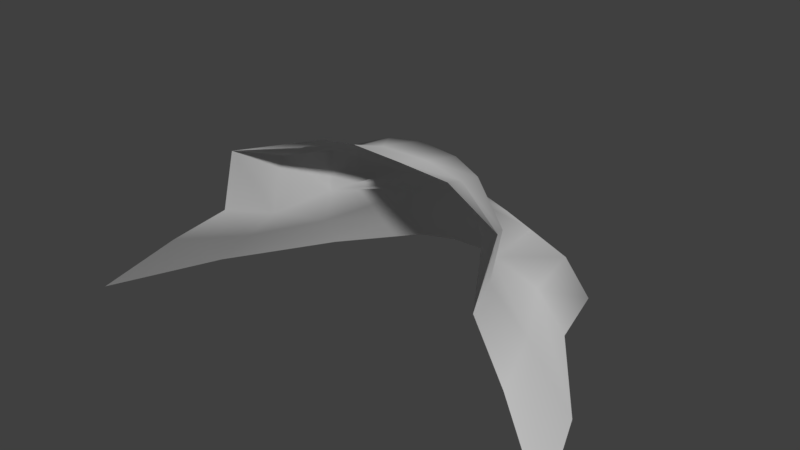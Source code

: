 # Source: rock.blend  (saved by Blender 2.77.0; exported with 4.5.12 LTS)
import bpy
from mathutils import Matrix  # noqa: F401  (used for matrix-valued properties, if any)

bpy.ops.wm.read_factory_settings(use_empty=True)
scene = bpy.context.scene
scene.name = 'Scene'

# ---- collections
col_collection_1 = bpy.data.collections.new('Collection 1'); scene.collection.children.link(col_collection_1)

# ---- world
world_world = bpy.data.worlds.new('World'); scene.world = world_world
world_world.color = (0.05088, 0.05088, 0.05088)
world_world.use_sun_shadow = False
world_world.sun_shadow_jitter_overblur = 0.0
world_world.cycles.sampling_method = 'MANUAL'

# ---- meshes
me_plane = bpy.data.meshes.new('Plane')
me_plane.from_pydata([(1.82, -1.0, 0.0), (-1.668, 0.1722, 1.182), (0.7722, 0.9222, 0.0), (1.237, -0.6482, 0.5235), (-0.8733, -0.1557, 1.648), (0.6482, 0.6482, 0.5235), (1.422, 0.0, 0.0), (0.9997, 0.0, 0.5235), (-0.7588, 0.146, 1.521), (0.5707, 0.2404, 1.185), (0.7996, -0.4218, 0.8595), (0.6373, 0.004658, 0.8595), (0.3846, 0.4311, 0.8128), (0.3731, 0.3809, 1.08), (0.1817, 0.4476, 1.431), (-2.366, 0.0, 0.0), (-2.79, -1.0, 0.0), (-2.005, 0.03178, 0.359), (-2.207, -0.6482, 0.5235), (-1.797, 0.9222, 0.0), (-1.685, 0.6799, 0.359), (-1.362, 0.4311, 0.8595), (-1.657, 0.03644, 0.695), (-1.773, -0.4218, 0.8595), (-0.4528, 0.6718, 1.185), (-0.6933, 0.5714, 1.185), (0.8891, -0.2915, 1.466), (0.6688, -0.1559, 1.309), (0.1932, 0.5714, 1.138), (-0.1084, 0.6909, 1.138), (-0.08987, 1.635, 0.06005), (-0.8925, 1.605, 0.06005), (-1.199, 1.477, 0.06005), (-0.03279, 1.421, 0.5286), (-0.7328, 1.413, 0.3814), (0.5473, 1.231, 0.5286), (0.6583, 1.477, 0.06005), (0.3114, 1.037, 0.7875), (-0.07023, 1.188, 0.7875), (-0.5059, 1.164, 0.8293), (-0.8104, 1.037, 0.8293), (0.1401, 0.9303, 0.9435), (-0.1298, 1.037, 0.9435), (-1.1, 1.26, 0.3814), (-0.438, 1.02, 0.9853), (-0.6533, 0.9303, 0.9853), (-1.784, -0.286, 1.347), (-1.374, 0.4741, 1.221), (-0.5182, 0.146, 1.593), (-0.4643, 0.5479, 1.521), (-0.7049, 0.4476, 1.521), (-0.5411, -0.1557, 1.698), (-0.06559, -0.1896, 1.698), (0.3509, -0.1557, 1.648), (0.2493, 0.146, 1.521), (-0.1199, 0.5671, 1.475), (-0.08614, 0.146, 1.593)], [], [(3, 7, 11, 10), (12, 5, 35, 37), (6, 2, 5, 7), (21, 25, 45, 40), (56, 54, 14, 55), (0, 6, 7, 3), (7, 5, 12, 11), (29, 28, 41, 42), (19, 20, 43, 32), (22, 23, 46, 1), (1, 46, 4, 8), (24, 29, 42, 44), (15, 16, 18, 17), (19, 15, 17, 20), (20, 17, 22, 21), (17, 18, 23, 22), (5, 2, 36, 35), (28, 29, 55, 14), (25, 21, 47, 50), (24, 25, 50, 49), (10, 11, 27, 26), (11, 12, 13, 9), (26, 27, 54, 53), (25, 24, 44, 45), (30, 31, 34, 33), (34, 31, 32, 43), (39, 40, 45, 44), (35, 33, 38, 37), (36, 30, 33, 35), (37, 38, 42, 41), (33, 34, 39, 38), (39, 34, 43, 40), (38, 39, 44, 42), (51, 48, 8, 4), (28, 12, 37, 41), (20, 21, 40, 43), (52, 53, 54, 56), (51, 52, 56, 48), (48, 56, 55, 49), (48, 49, 50, 8), (9, 13, 14, 54), (47, 1, 8, 50), (27, 11, 9, 54), (21, 22, 1, 47), (29, 24, 49, 55), (12, 28, 14, 13)])
me_plane.polygons.foreach_set('use_smooth', [True] * 46)
_uv = me_plane.uv_layers.new(name='UVMap')
_uv.uv.foreach_set('vector', [2.797, 0.1142, 2.28, 0.5335, 1.883, 0.2486, 2.243, -0.0188, 1.497, 0.5557, 1.691, 0.9445, 1.309, 1.326, 1.15, 1.014, 2.795, 0.9326, 1.869, 1.504, 1.691, 0.9445, 2.28, 0.5335, -0.465, 0.4073, 0.2389, 0.3696, 0.2823, 0.742, 0.1291, 0.897, 0.8502, -0.2018, 1.165, -0.1431, 1.055, 0.1319, 0.7805, 0.1795, 3.602, 0.2897, 2.795, 0.9326, 2.28, 0.5335, 2.797, 0.1142, 2.28, 0.5335, 1.691, 0.9445, 1.497, 0.5557, 1.883, 0.2486, 0.8068, 0.496, 1.123, 0.4272, 1.014, 0.819, 0.7481, 0.8691, -0.9906, 1.288, -0.8391, 0.8981, -0.1926, 1.305, -0.3238, 1.65, -0.9312, 0.2072, -1.142, -0.2185, -0.729, -0.4519, -0.5621, -0.05243, -0.5621, -0.05243, -0.729, -0.4519, 0.1309, -0.5138, 0.2294, -0.2146, 0.4744, 0.4436, 0.8068, 0.496, 0.7481, 0.8691, 0.4759, 0.8121, -1.774, 0.6364, -2.504, -0.0807, -1.698, -0.159, -1.339, 0.4293, -0.9906, 1.288, -1.774, 0.6364, -1.339, 0.4293, -0.8391, 0.8981, -0.8391, 0.8981, -1.339, 0.4293, -0.9312, 0.2072, -0.465, 0.4073, -1.339, 0.4293, -1.698, -0.159, -1.142, -0.2185, -0.9312, 0.2072, 1.691, 0.9445, 1.869, 1.504, 1.409, 1.801, 1.309, 1.326, 1.123, 0.4272, 0.8068, 0.496, 0.7805, 0.1795, 1.055, 0.1319, 0.2389, 0.3696, -0.465, 0.4073, -0.284, 0.1367, 0.2969, 0.05012, 0.4744, 0.4436, 0.2389, 0.3696, 0.2969, 0.05012, 0.5005, 0.1243, 2.243, -0.0188, 1.883, 0.2486, 1.73, -0.2421, 1.87, -0.5207, 1.883, 0.2486, 1.497, 0.5557, 1.37, 0.3313, 1.507, 0.1316, 1.87, -0.5207, 1.73, -0.2421, 1.165, -0.1431, 1.289, -0.4408, 0.2389, 0.3696, 0.4744, 0.4436, 0.4759, 0.8121, 0.2823, 0.742, 0.7031, 1.837, -0.0336, 1.752, 0.1494, 1.426, 0.7858, 1.378, 0.1494, 1.426, -0.0336, 1.752, -0.3238, 1.65, -0.1926, 1.305, 0.4033, 0.9941, 0.1291, 0.897, 0.2823, 0.742, 0.4759, 0.8121, 1.309, 1.326, 0.7858, 1.378, 0.7835, 1.068, 1.15, 1.014, 1.409, 1.801, 0.7031, 1.837, 0.7858, 1.378, 1.309, 1.326, 1.15, 1.014, 0.7835, 1.068, 0.7481, 0.8691, 1.014, 0.819, 0.7858, 1.378, 0.1494, 1.426, 0.4033, 0.9941, 0.7835, 1.068, 0.4033, 0.9941, 0.1494, 1.426, -0.1926, 1.305, 0.1291, 0.897, 0.7835, 1.068, 0.4033, 0.9941, 0.4759, 0.8121, 0.7481, 0.8691, 0.4481, -0.5248, 0.4573, -0.2281, 0.2294, -0.2146, 0.1309, -0.5138, 1.123, 0.4272, 1.497, 0.5557, 1.15, 1.014, 1.014, 0.819, -0.8391, 0.8981, -0.465, 0.4073, 0.1291, 0.897, -0.1926, 1.305, 0.8993, -0.5248, 1.289, -0.4408, 1.165, -0.1431, 0.8502, -0.2018, 0.4481, -0.5248, 0.8993, -0.5248, 0.8502, -0.2018, 0.4573, -0.2281, 0.4573, -0.2281, 0.8502, -0.2018, 0.7805, 0.1795, 0.5005, 0.1243, 0.4573, -0.2281, 0.5005, 0.1243, 0.2969, 0.05012, 0.2294, -0.2146, 1.507, 0.1316, 1.37, 0.3313, 1.055, 0.1319, 1.165, -0.1431, -0.284, 0.1367, -0.5621, -0.05243, 0.2294, -0.2146, 0.2969, 0.05012, 1.73, -0.2421, 1.883, 0.2486, 1.507, 0.1316, 1.165, -0.1431, -0.465, 0.4073, -0.9312, 0.2072, -0.5621, -0.05243, -0.284, 0.1367, 0.8068, 0.496, 0.4744, 0.4436, 0.5005, 0.1243, 0.7805, 0.1795, 1.497, 0.5557, 1.123, 0.4272, 1.055, 0.1319, 1.37, 0.3313])
me_plane.use_remesh_preserve_volume = False
me_plane.use_remesh_preserve_attributes = False
me_plane.use_mirror_vertex_groups = False
me_plane.update()

# ---- objects
ob_plane = bpy.data.objects.new('Plane', me_plane)

# ---- transforms, parenting, visibility, modifiers, constraints
ob_plane.location = (0.0, 0.0, 0.0)
ob_plane.lineart.crease_threshold = 0.0

# ---- collection membership
col_collection_1.objects.link(ob_plane)

# ---- scene / render settings (as saved in the file)
scene.frame_start = 1; scene.frame_end = 250; scene.frame_set(1)
scene.render.engine = 'BLENDER_EEVEE_NEXT'
scene.render.resolution_percentage = 50
scene.render.dither_intensity = 0.0
scene.cycles.use_denoising = False
scene.cycles.samples = 128
scene.cycles.sampling_pattern = 'TABULATED_SOBOL'
scene.cycles.light_sampling_threshold = 0.0
scene.cycles.use_adaptive_sampling = False
scene.cycles.use_light_tree = False
scene.cycles.blur_glossy = 0.0
scene.cycles.sample_clamp_indirect = 0.0
scene.view_settings.view_transform = 'Standard'
bpy.context.view_layer.update()

# ---- added for rendering (the .blend has no active camera and no usable light): camera, sun
cam_auto = bpy.data.cameras.new('AutoCamera')
cam_auto.lens = 50.0
cam_auto.sensor_width = 36.0
cam_auto.clip_end = 1000.0
ob_auto_camera = bpy.data.objects.new('AutoCamera', cam_auto)
scene.collection.objects.link(ob_auto_camera)
ob_auto_camera.location = (4.67329, -5.87246, 4.97563)
ob_auto_camera.rotation_euler = (1.09748, -7.21219e-08, 0.694738)
scene.camera = ob_auto_camera
light_auto_sun = bpy.data.lights.new('AutoSun', 'SUN')
light_auto_sun.energy = 3.0
light_auto_sun.angle = 0.0523599
ob_auto_sun = bpy.data.objects.new('AutoSun', light_auto_sun)
scene.collection.objects.link(ob_auto_sun)
ob_auto_sun.rotation_euler = (0.872665, 0.174533, 0.523599)
bpy.context.view_layer.update()
